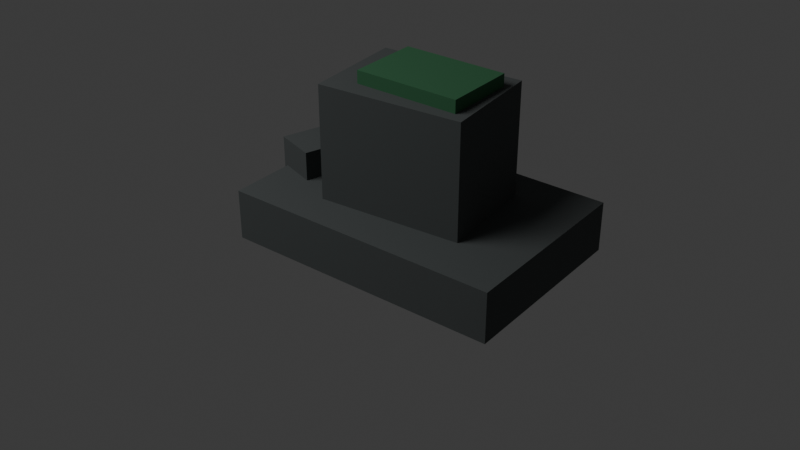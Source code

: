 # Source: df_ruined_shrine_a.blend  (saved by Blender 5.1.30; exported with 4.5.12 LTS)
import bpy
from mathutils import Matrix  # noqa: F401  (used for matrix-valued properties, if any)

bpy.ops.wm.read_factory_settings(use_empty=True)
scene = bpy.context.scene
scene.name = 'Scene'

# ---- collections
col_collection = bpy.data.collections.new('Collection'); scene.collection.children.link(col_collection)

# ---- materials (node trees are filled in below, after node groups)
mat_dark_rock_011 = bpy.data.materials.new('dark_rock.011')
mat_dark_rock_011.diffuse_color = (0.08, 0.09, 0.09, 1.0)
mat_dark_moss_011 = bpy.data.materials.new('dark_moss.011')
mat_dark_moss_011.diffuse_color = (0.04, 0.16, 0.07, 1.0)

# ---- material node trees
mat_dark_rock_011.use_nodes = True; mat_dark_rock_011.node_tree.nodes.clear()
_N = mat_dark_rock_011.node_tree.nodes; _L = mat_dark_rock_011.node_tree.links
n0 = _N.new('ShaderNodeBsdfPrincipled'); n0.name = 'Principled BSDF'; n0.location = (-200, 100)
n0.inputs[0].default_value = (0.08, 0.09, 0.09, 1.0)
n0.inputs[2].default_value = 0.92
n1 = _N.new('ShaderNodeOutputMaterial'); n1.name = 'Material Output'; n1.location = (200, 100)
_L.new(n0.outputs[0], n1.inputs[0])
n1.is_active_output = True
mat_dark_moss_011.use_nodes = True; mat_dark_moss_011.node_tree.nodes.clear()
_N = mat_dark_moss_011.node_tree.nodes; _L = mat_dark_moss_011.node_tree.links
n0 = _N.new('ShaderNodeBsdfPrincipled'); n0.name = 'Principled BSDF'; n0.location = (-200, 100)
n0.inputs[0].default_value = (0.04, 0.16, 0.07, 1.0)
n0.inputs[2].default_value = 0.92
n1 = _N.new('ShaderNodeOutputMaterial'); n1.name = 'Material Output'; n1.location = (200, 100)
_L.new(n0.outputs[0], n1.inputs[0])
n1.is_active_output = True

# ---- world
world_world = bpy.data.worlds.new('World'); scene.world = world_world
world_world.use_nodes = True; world_world.node_tree.nodes.clear()
_N = world_world.node_tree.nodes; _L = world_world.node_tree.links
n0 = _N.new('ShaderNodeOutputWorld'); n0.name = 'World Output'; n0.location = (200, 100)
n1 = _N.new('ShaderNodeBackground'); n1.name = 'Background'; n1.location = (-200, 100)
n1.inputs[0].default_value = (0.05088, 0.05088, 0.05088, 1.0)
_L.new(n1.outputs[0], n0.inputs[0])
n0.is_active_output = True
world_world.color = (0.05088, 0.05088, 0.05088)
world_world.sun_shadow_jitter_overblur = 0.0

# ---- cameras
cam_camera_012 = bpy.data.cameras.new('Camera.012')

# ---- lights
light_area_011 = bpy.data.lights.new('Area.011', 'AREA')
light_area_011.energy = 300.0
light_area_011.size = 4.0
light_area_011.size_y = 1.0

# ---- meshes
me_cube_029 = bpy.data.meshes.new('Cube.029')
me_cube_029.from_pydata([(-0.775, -0.525, -0.14), (-0.775, -0.525, 0.14), (-0.775, 0.525, -0.14), (-0.775, 0.525, 0.14), (0.775, -0.525, -0.14), (0.775, -0.525, 0.14), (0.775, 0.525, -0.14), (0.775, 0.525, 0.14)], [], [(0, 1, 3, 2), (2, 3, 7, 6), (6, 7, 5, 4), (4, 5, 1, 0), (2, 6, 4, 0), (7, 3, 1, 5)])
_uv = me_cube_029.uv_layers.new(name='UVMap')
_uv.uv.foreach_set('vector', [0.375, 0.0, 0.625, 0.0, 0.625, 0.25, 0.375, 0.25, 0.375, 0.25, 0.625, 0.25, 0.625, 0.5, 0.375, 0.5, 0.375, 0.5, 0.625, 0.5, 0.625, 0.75, 0.375, 0.75, 0.375, 0.75, 0.625, 0.75, 0.625, 1.0, 0.375, 1.0, 0.125, 0.5, 0.375, 0.5, 0.375, 0.75, 0.125, 0.75, 0.625, 0.5, 0.875, 0.5, 0.875, 0.75, 0.625, 0.75])
me_cube_029.materials.append(mat_dark_rock_011)
me_cube_029.update()
me_cube_030 = bpy.data.meshes.new('Cube.030')
me_cube_030.from_pydata([(-0.4, -0.29, -0.36), (-0.4, -0.29, 0.36), (-0.4, 0.29, -0.36), (-0.4, 0.29, 0.36), (0.4, -0.29, -0.36), (0.4, -0.29, 0.36), (0.4, 0.29, -0.36), (0.4, 0.29, 0.36)], [], [(0, 1, 3, 2), (2, 3, 7, 6), (6, 7, 5, 4), (4, 5, 1, 0), (2, 6, 4, 0), (7, 3, 1, 5)])
_uv = me_cube_030.uv_layers.new(name='UVMap')
_uv.uv.foreach_set('vector', [0.375, 0.0, 0.625, 0.0, 0.625, 0.25, 0.375, 0.25, 0.375, 0.25, 0.625, 0.25, 0.625, 0.5, 0.375, 0.5, 0.375, 0.5, 0.625, 0.5, 0.625, 0.75, 0.375, 0.75, 0.375, 0.75, 0.625, 0.75, 0.625, 1.0, 0.375, 1.0, 0.125, 0.5, 0.375, 0.5, 0.375, 0.75, 0.125, 0.75, 0.625, 0.5, 0.875, 0.5, 0.875, 0.75, 0.625, 0.75])
me_cube_030.materials.append(mat_dark_rock_011)
me_cube_030.update()
me_cube_031 = bpy.data.meshes.new('Cube.031')
me_cube_031.from_pydata([(-0.12, -0.34, -0.14), (-0.12, -0.34, 0.14), (-0.12, 0.34, -0.14), (-0.12, 0.34, 0.14), (0.12, -0.34, -0.14), (0.12, -0.34, 0.14), (0.12, 0.34, -0.14), (0.12, 0.34, 0.14)], [], [(0, 1, 3, 2), (2, 3, 7, 6), (6, 7, 5, 4), (4, 5, 1, 0), (2, 6, 4, 0), (7, 3, 1, 5)])
_uv = me_cube_031.uv_layers.new(name='UVMap')
_uv.uv.foreach_set('vector', [0.375, 0.0, 0.625, 0.0, 0.625, 0.25, 0.375, 0.25, 0.375, 0.25, 0.625, 0.25, 0.625, 0.5, 0.375, 0.5, 0.375, 0.5, 0.625, 0.5, 0.625, 0.75, 0.375, 0.75, 0.375, 0.75, 0.625, 0.75, 0.625, 1.0, 0.375, 1.0, 0.125, 0.5, 0.375, 0.5, 0.375, 0.75, 0.125, 0.75, 0.625, 0.5, 0.875, 0.5, 0.875, 0.75, 0.625, 0.75])
me_cube_031.materials.append(mat_dark_rock_011)
me_cube_031.update()
me_cube_032 = bpy.data.meshes.new('Cube.032')
me_cube_032.from_pydata([(-0.29, -0.2, -0.04), (-0.29, -0.2, 0.04), (-0.29, 0.2, -0.04), (-0.29, 0.2, 0.04), (0.29, -0.2, -0.04), (0.29, -0.2, 0.04), (0.29, 0.2, -0.04), (0.29, 0.2, 0.04)], [], [(0, 1, 3, 2), (2, 3, 7, 6), (6, 7, 5, 4), (4, 5, 1, 0), (2, 6, 4, 0), (7, 3, 1, 5)])
_uv = me_cube_032.uv_layers.new(name='UVMap')
_uv.uv.foreach_set('vector', [0.375, 0.0, 0.625, 0.0, 0.625, 0.25, 0.375, 0.25, 0.375, 0.25, 0.625, 0.25, 0.625, 0.5, 0.375, 0.5, 0.375, 0.5, 0.625, 0.5, 0.625, 0.75, 0.375, 0.75, 0.375, 0.75, 0.625, 0.75, 0.625, 1.0, 0.375, 1.0, 0.125, 0.5, 0.375, 0.5, 0.375, 0.75, 0.125, 0.75, 0.625, 0.5, 0.875, 0.5, 0.875, 0.75, 0.625, 0.75])
me_cube_032.materials.append(mat_dark_moss_011)
me_cube_032.update()

# ---- objects
ob_base = bpy.data.objects.new('base', me_cube_029)
ob_plinth = bpy.data.objects.new('plinth', me_cube_030)
ob_fallen = bpy.data.objects.new('fallen', me_cube_031)
ob_moss = bpy.data.objects.new('moss', me_cube_032)
ob_area = bpy.data.objects.new('Area', light_area_011)
ob_camera = bpy.data.objects.new('Camera', cam_camera_012)

# ---- transforms, parenting, visibility, modifiers, constraints
ob_base.location = (0.0, 0.0, 0.14)
ob_plinth.location = (0.0, 0.0, 0.55)
ob_plinth.rotation_euler = (0.0, 0.0, 0.08)
ob_fallen.location = (-0.58, 0.14, 0.3)
ob_fallen.rotation_euler = (0.0, 0.0, -0.32)
ob_moss.location = (0.06, 0.0, 0.94)
ob_area.location = (-3.0, -4.0, 6.0)
ob_camera.location = (3.0, -4.0, 3.0)
ob_camera.rotation_euler = (1.047, 0.0, 0.6632)

# ---- collection membership
col_collection.objects.link(ob_base)
col_collection.objects.link(ob_plinth)
col_collection.objects.link(ob_fallen)
col_collection.objects.link(ob_moss)
col_collection.objects.link(ob_area)
col_collection.objects.link(ob_camera)

# ---- scene / render settings (as saved in the file)
scene.camera = ob_camera
scene.frame_start = 1; scene.frame_end = 250; scene.frame_set(1)
scene.render.engine = 'BLENDER_EEVEE_NEXT'
scene.render.bake_bias = 0.0
scene.render.bake_samples = 0
scene.cycles.sampling_pattern = 'TABULATED_SOBOL'
scene.eevee.use_volume_custom_range = False
bpy.context.view_layer.update()
